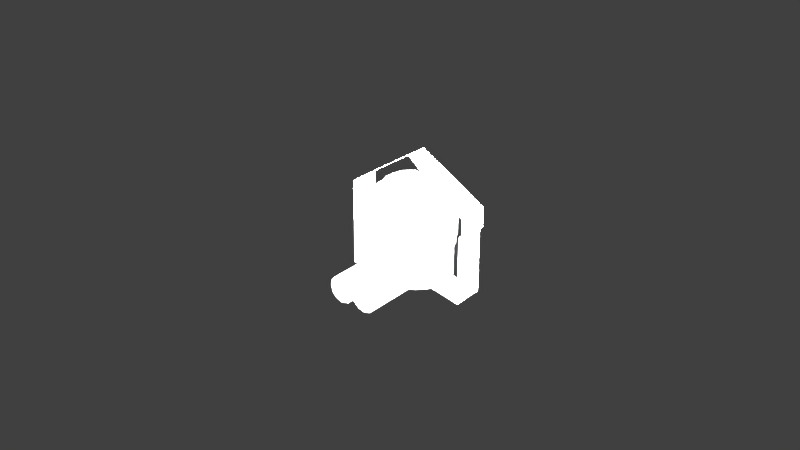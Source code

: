 # Source: defrost-sensor.blend  (saved by Blender 2.78.0; exported with 4.5.12 LTS)
import bpy
from mathutils import Matrix  # noqa: F401  (used for matrix-valued properties, if any)

bpy.ops.wm.read_factory_settings(use_empty=True)
scene = bpy.context.scene
scene.name = 'Scene'

# ---- collections
col_collection_1 = bpy.data.collections.new('Collection 1'); scene.collection.children.link(col_collection_1)

# ---- materials (node trees are filled in below, after node groups)
mat_defrostsensormaterial = bpy.data.materials.new('defrostSensorMaterial')
mat_defrostsensormaterial.alpha_threshold = 0.0
mat_defrostsensormaterial.use_transparent_shadow = False
mat_defrostsensormaterial.specular_color = (0.09084, 0.09084, 0.09084)
mat_defrostsensormaterial.roughness = 0.5
mat_defrostsensormaterial.line_color = (0.0, 0.0, 0.0, 1.0)

# ---- material node trees

# ---- world
world_world = bpy.data.worlds.new('World'); scene.world = world_world
world_world.color = (0.05088, 0.05088, 0.05088)
world_world.use_sun_shadow = False
world_world.sun_shadow_jitter_overblur = 0.0
world_world.cycles.sampling_method = 'MANUAL'

# ---- lights
light_point_003 = bpy.data.lights.new('Point.003', 'POINT')
light_point_003.transmission_factor = 0.0
light_point_003.energy = 100.0
light_point_003.shadow_buffer_clip_start = 0.5
light_point_003.shadow_soft_size = 0.1
light_point_003.shadow_maximum_resolution = 0.006
light_point_003.use_absolute_resolution = True
light_point_002 = bpy.data.lights.new('Point.002', 'POINT')
light_point_002.transmission_factor = 0.0
light_point_002.energy = 100.0
light_point_002.shadow_buffer_clip_start = 0.5
light_point_002.shadow_soft_size = 0.1
light_point_002.shadow_maximum_resolution = 0.006
light_point_002.use_absolute_resolution = True
light_point_001 = bpy.data.lights.new('Point.001', 'POINT')
light_point_001.transmission_factor = 0.0
light_point_001.energy = 100.0
light_point_001.shadow_buffer_clip_start = 0.5
light_point_001.shadow_soft_size = 0.1
light_point_001.shadow_maximum_resolution = 0.006
light_point_001.use_absolute_resolution = True
light_point = bpy.data.lights.new('Point', 'POINT')
light_point.transmission_factor = 0.0
light_point.energy = 100.0
light_point.shadow_buffer_clip_start = 0.5
light_point.shadow_soft_size = 0.1
light_point.shadow_maximum_resolution = 0.006
light_point.use_absolute_resolution = True
light_lamp = bpy.data.lights.new('Lamp', 'POINT')
light_lamp.transmission_factor = 0.0
light_lamp.cutoff_distance = 30.0
light_lamp.energy = 100.0
light_lamp.shadow_buffer_clip_start = 1.001
light_lamp.shadow_soft_size = 0.1
light_lamp.shadow_maximum_resolution = 0.006
light_lamp.use_absolute_resolution = True

# ---- meshes
me_defrostsensorgeometry = bpy.data.meshes.new('defrostSensorGeometry')
me_defrostsensorgeometry.from_pydata([(0.004196, 0.01153, -0.0065), (-1.494e-11, 0.01227, -0.0065), (0.0, 0.0127, -0.0065), (0.0, 0.0127, 0.0065), (0.004344, 0.01193, -0.0065), (0.004344, 0.01193, 0.0065), (0.008163, 0.009729, -0.0065), (0.008163, 0.009729, 0.0065), (0.011, 0.00635, -0.0065), (0.011, 0.00635, 0.0065), (0.01251, 0.002205, -0.0065), (0.01251, 0.002205, 0.0065), (0.01251, -0.002205, -0.0065), (0.01251, -0.002205, 0.0065), (0.011, -0.00635, -0.0065), (0.011, -0.00635, 0.0065), (0.008163, -0.009729, -0.0065), (0.008163, -0.009729, 0.0065), (0.004344, -0.01193, -0.0065), (0.004344, -0.01193, 0.0065), (1.918e-09, -0.0127, -0.0065), (1.918e-09, -0.0127, 0.0065), (-0.004344, -0.01193, -0.0065), (-0.004344, -0.01193, 0.0065), (-0.008163, -0.009729, -0.0065), (-0.008163, -0.009729, 0.0065), (-0.011, -0.00635, -0.0065), (-0.011, -0.00635, 0.0065), (-0.01251, -0.002205, -0.0065), (-0.01251, -0.002205, 0.0065), (-0.01251, 0.002205, -0.0065), (-0.01251, 0.002205, 0.0065), (-0.011, 0.00635, -0.0065), (-0.011, 0.00635, 0.0065), (-0.008163, 0.009729, -0.0065), (-0.008163, 0.009729, 0.0065), (-0.004344, 0.01193, -0.0065), (-0.004344, 0.01193, 0.0065), (0.007886, 0.009398, -0.0065), (0.01062, 0.006134, -0.0065), (0.01208, 0.00213, -0.0065), (0.01208, -0.00213, -0.0065), (0.01062, -0.006134, -0.0065), (0.007886, -0.009398, -0.0065), (0.004196, -0.01153, -0.0065), (1.838e-09, -0.01227, -0.0065), (-0.004196, -0.01153, -0.0065), (-0.007886, -0.009398, -0.0065), (-0.01062, -0.006134, -0.0065), (-0.01208, -0.00213, -0.0065), (-0.01208, 0.00213, -0.0065), (-0.01062, 0.006134, -0.0065), (-0.007886, 0.009398, -0.0065), (-0.004196, 0.01153, -0.0065), (0.004196, 0.01153, -0.0095), (-1.494e-11, 0.01227, -0.0095), (0.007886, 0.009398, -0.0095), (0.01062, 0.006134, -0.0095), (0.01208, 0.00213, -0.0095), (0.01208, -0.00213, -0.0095), (0.01062, -0.006134, -0.0095), (0.007886, -0.009398, -0.0095), (0.004196, -0.01153, -0.0095), (1.838e-09, -0.01227, -0.0095), (-0.004196, -0.01153, -0.0095), (-0.007886, -0.009398, -0.0095), (-0.01062, -0.006134, -0.0095), (-0.01208, -0.00213, -0.0095), (-0.01208, 0.00213, -0.0095), (-0.01062, 0.006134, -0.0095), (-0.007886, 0.009398, -0.0095), (-0.004196, 0.01153, -0.0095), (0.003994, 0.01097, -0.0101), (-2.294e-11, 0.01168, -0.0101), (0.007506, 0.008946, -0.0101), (0.01011, 0.005839, -0.0101), (0.0115, 0.002028, -0.0101), (0.0115, -0.002028, -0.0101), (0.01011, -0.005839, -0.0101), (0.007506, -0.008946, -0.0101), (0.003994, -0.01097, -0.0101), (1.74e-09, -0.01168, -0.0101), (-0.003994, -0.01097, -0.0101), (-0.007506, -0.008946, -0.0101), (-0.01011, -0.005839, -0.0101), (-0.0115, -0.002028, -0.0101), (-0.0115, 0.002028, -0.0101), (-0.01011, 0.005839, -0.0101), (-0.007506, 0.008946, -0.0101), (-0.003994, 0.01097, -0.0101), (0.003994, 0.01097, -0.0201), (-2.294e-11, 0.01168, -0.0201), (0.007506, 0.008946, -0.0201), (0.01011, 0.005839, -0.0201), (0.0115, 0.002028, -0.0201), (0.0115, -0.002028, -0.0201), (0.01011, -0.005839, -0.0201), (0.007506, -0.008946, -0.0201), (0.003994, -0.01097, -0.0201), (1.74e-09, -0.01168, -0.0201), (-0.003994, -0.01097, -0.0201), (-0.007506, -0.008946, -0.0201), (-0.01011, -0.005839, -0.0201), (-0.0115, -0.002028, -0.0201), (-0.0115, 0.002028, -0.0201), (-0.01011, 0.005839, -0.0201), (-0.007506, 0.008946, -0.0201), (-0.003994, 0.01097, -0.0201), (-4.377e-05, -0.02812, -0.01584), (-4.377e-05, -0.002848, -0.01584), (-0.00842, -0.002848, -0.01584), (-0.00842, -0.02812, -0.01584), (-0.007853, -0.002848, -0.01372), (-0.007853, -0.02812, -0.01372), (-0.006304, -0.002848, -0.01217), (-0.006304, -0.02812, -0.01217), (-0.004187, -0.002848, -0.0116), (-0.004187, -0.02812, -0.0116), (-0.002071, -0.002848, -0.01217), (-0.002071, -0.02812, -0.01217), (-0.0005213, -0.002848, -0.01372), (-0.0005213, -0.02812, -0.01372), (-0.0005213, -0.002848, -0.01795), (-0.0005213, -0.02812, -0.01795), (-0.002071, -0.002848, -0.0195), (-0.002071, -0.02812, -0.0195), (-0.004187, -0.002848, -0.02007), (-0.004187, -0.02812, -0.02007), (-0.006304, -0.002848, -0.0195), (-0.006304, -0.02812, -0.0195), (-0.007853, -0.002848, -0.01795), (-0.007853, -0.02812, -0.01795), (0.0005233, -0.002848, -0.01372), (0.0005233, -0.02812, -0.01372), (0.002073, -0.002848, -0.01217), (0.002073, -0.02812, -0.01217), (0.004189, -0.002848, -0.0116), (0.004189, -0.02812, -0.0116), (0.006306, -0.002848, -0.01217), (0.006306, -0.02812, -0.01217), (0.007855, -0.002848, -0.01372), (0.007855, -0.02812, -0.01372), (0.008422, -0.002848, -0.01584), (0.008422, -0.02812, -0.01584), (0.007855, -0.002848, -0.01795), (0.007855, -0.02812, -0.01795), (0.006306, -0.002848, -0.0195), (0.006306, -0.02812, -0.0195), (0.004189, -0.002848, -0.02007), (0.004189, -0.02812, -0.02007), (0.002073, -0.002848, -0.0195), (0.002073, -0.02812, -0.0195), (0.0005233, -0.002848, -0.01795), (0.0005233, -0.02812, -0.01795), (-0.02, -0.005, -0.0221), (0.02, -0.005, -0.0221), (-0.02, 0.005, -0.0221), (0.02, 0.005, -0.0221), (-0.02, -0.005, 0.005861), (-0.02, 0.005, 0.005861), (0.02, -0.005, -0.0001), (0.02, 0.005, -0.0001), (5.308e-05, -0.003482, 0.01923), (5.308e-05, 0.003482, 0.01923), (0.021, -0.005, 0.005861), (0.021, 0.005, 0.005861), (0.021, -0.005, -0.0003221), (0.021, 0.005, -0.0003221), (-0.01258, -0.005, 0.01086), (-0.01258, 0.005, 0.01086), (0.01307, -0.005, 0.01055), (0.01307, 0.005, 0.01055), (0.02, -0.005, -0.0003221), (0.02, 0.005, -0.0003221), (-0.009904, -0.005, -0.02026), (0.01043, -0.005, -0.02026), (0.01043, 0.005, -0.02026), (-0.009904, 0.005, -0.02026), (0.0002624, 0.00356, -0.01971), (0.0002624, -2.062e-09, -0.02177), (-0.002749, 0.003011, -0.01988), (0.00278, 0.002518, -0.01971), (0.001716, 0.001454, -0.02121), (-0.003996, -1.974e-09, -0.01988), (0.003823, -2.022e-09, -0.01971), (0.002318, -2.022e-09, -0.02121), (-0.002749, -0.003011, -0.01988), (0.00278, -0.002518, -0.01971), (0.001716, -0.001454, -0.02121), (0.0002624, -0.004258, -0.01988), (0.0002624, -0.00356, -0.01971), (0.0002624, -0.002056, -0.02121), (0.003273, -0.003011, -0.01988), (-0.002255, -0.002518, -0.01971), (-0.001191, -0.001454, -0.02121), (0.004521, -1.974e-09, -0.01988), (-0.003298, -2.022e-09, -0.01971), (-0.001793, -2.022e-09, -0.02121), (0.003273, 0.003011, -0.01988), (-0.002255, 0.002518, -0.01971), (-0.001191, 0.001454, -0.02121), (0.0002624, 0.004258, -0.01988), (0.0002624, 0.002056, -0.02121), (-0.002938, 0.0032, -0.021), (-0.004263, -1.974e-09, -0.021), (-0.002938, -0.0032, -0.021), (0.0002624, -0.004526, -0.021), (0.003463, -0.0032, -0.021), (0.004788, -1.974e-09, -0.021), (0.003463, 0.0032, -0.021), (0.0002624, 0.004526, -0.021), (-9.074e-11, 0.01008, 0.0065), (0.003447, 0.009472, 0.0065), (0.006479, 0.007722, 0.0065), (0.008729, 0.00504, 0.0065), (0.009927, 0.00175, 0.0065), (0.009927, -0.00175, 0.0065), (0.008729, -0.00504, 0.0065), (0.006479, -0.007722, 0.0065), (0.003447, -0.009472, 0.0065), (1.431e-09, -0.01008, 0.0065), (-0.003447, -0.009472, 0.0065), (-0.006479, -0.007722, 0.0065), (-0.008729, -0.00504, 0.0065), (-0.009927, -0.00175, 0.0065), (-0.009927, 0.00175, 0.0065), (-0.008729, 0.00504, 0.0065), (-0.006479, 0.007722, 0.0065), (-0.003448, 0.009472, 0.0065), (-0.003448, 0.009472, 0.007124), (-0.006479, 0.007722, 0.008773), (-0.008729, 0.00504, 0.008976), (-0.009927, 0.00175, 0.008976), (-0.009927, -0.00175, 0.008976), (-0.008729, -0.00504, 0.008976), (-0.006479, -0.007722, 0.008773), (-0.003447, -0.009472, 0.007124), (1.431e-09, -0.01008, 0.006627), (0.003447, -0.009472, 0.007124), (0.006479, -0.007722, 0.008773), (0.008729, -0.00504, 0.008976), (0.009927, -0.00175, 0.008976), (0.009927, 0.00175, 0.008976), (0.008729, 0.00504, 0.008976), (0.006479, 0.007722, 0.008773), (0.003447, 0.009472, 0.007124), (-9.074e-11, 0.01008, 0.006627), (-0.0007228, -0.02812, -0.01584), (-0.007729, -0.02812, -0.01584), (-0.007254, -0.02812, -0.01407), (-0.005959, -0.02812, -0.01277), (-0.004188, -0.02812, -0.0123), (-0.002418, -0.02812, -0.01277), (-0.001122, -0.02812, -0.01407), (-0.001122, -0.02812, -0.01761), (-0.002418, -0.02812, -0.0189), (-0.004188, -0.02812, -0.01938), (-0.005959, -0.02812, -0.0189), (-0.007254, -0.02812, -0.01761), (-0.0007228, -0.02524, -0.01584), (-0.007729, -0.02524, -0.01584), (-0.007254, -0.02524, -0.01407), (-0.005959, -0.02524, -0.01277), (-0.004188, -0.02524, -0.0123), (-0.002418, -0.02524, -0.01277), (-0.001122, -0.02524, -0.01407), (-0.001122, -0.02524, -0.01761), (-0.002418, -0.02524, -0.0189), (-0.004188, -0.02524, -0.01938), (-0.005959, -0.02524, -0.0189), (-0.007254, -0.02524, -0.01761), (0.0004189, -0.02812, -0.01584), (0.000924, -0.02812, -0.01395), (0.002304, -0.02812, -0.01257), (0.004189, -0.02812, -0.01207), (0.006074, -0.02812, -0.01257), (0.007454, -0.02812, -0.01395), (0.007959, -0.02812, -0.01584), (0.007454, -0.02812, -0.01772), (0.006074, -0.02812, -0.0191), (0.004189, -0.02812, -0.01961), (0.002304, -0.02812, -0.0191), (0.000924, -0.02812, -0.01772), (0.0004189, -0.02394, -0.01584), (0.000924, -0.02394, -0.01395), (0.002304, -0.02394, -0.01257), (0.004189, -0.02394, -0.01207), (0.006074, -0.02394, -0.01257), (0.007454, -0.02394, -0.01395), (0.007959, -0.02394, -0.01584), (0.007454, -0.02394, -0.01772), (0.006074, -0.02394, -0.0191), (0.004189, -0.02394, -0.01961), (0.002304, -0.02394, -0.0191), (0.000924, -0.02394, -0.01772)], [], [(42, 43, 61, 60), (34, 36, 53, 52), (2, 3, 5, 4), (39, 40, 58, 57), (28, 30, 50, 49), (4, 5, 7, 6), (45, 46, 64, 63), (22, 24, 47, 46), (6, 7, 9, 8), (48, 49, 67, 66), (16, 18, 44, 43), (8, 9, 11, 10), (51, 52, 70, 69), (2, 4, 0, 1), (10, 11, 13, 12), (38, 39, 57, 56), (10, 12, 41, 40), (12, 13, 15, 14), (41, 42, 60, 59), (4, 6, 38, 0), (14, 15, 17, 16), (44, 45, 63, 62), (30, 32, 51, 50), (16, 17, 19, 18), (47, 48, 66, 65), (24, 26, 48, 47), (18, 19, 21, 20), (50, 51, 69, 68), (18, 20, 45, 44), (20, 21, 23, 22), (0, 38, 56, 54), (12, 14, 42, 41), (22, 23, 25, 24), (40, 41, 59, 58), (6, 8, 39, 38), (24, 25, 27, 26), (43, 44, 62, 61), (36, 2, 1, 53), (26, 27, 29, 28), (46, 47, 65, 64), (32, 34, 52, 51), (28, 29, 31, 30), (49, 50, 68, 67), (26, 28, 49, 48), (30, 31, 33, 32), (52, 53, 71, 70), (20, 22, 46, 45), (32, 33, 35, 34), (7, 5, 212, 213), (14, 16, 43, 42), (34, 35, 37, 36), (53, 1, 55, 71), (1, 0, 54, 55), (36, 37, 3, 2), (8, 10, 40, 39), (61, 62, 80, 79), (68, 69, 87, 86), (60, 61, 79, 78), (67, 68, 86, 85), (59, 60, 78, 77), (66, 67, 85, 84), (58, 59, 77, 76), (65, 66, 84, 83), (57, 58, 76, 75), (64, 65, 83, 82), (71, 55, 73, 89), (56, 57, 75, 74), (63, 64, 82, 81), (70, 71, 89, 88), (54, 56, 74, 72), (62, 63, 81, 80), (69, 70, 88, 87), (55, 54, 72, 73), (78, 79, 97, 96), (85, 86, 104, 103), (77, 78, 96, 95), (84, 85, 103, 102), (76, 77, 95, 94), (83, 84, 102, 101), (75, 76, 94, 93), (82, 83, 101, 100), (89, 73, 91, 107), (74, 75, 93, 92), (81, 82, 100, 99), (88, 89, 107, 106), (72, 74, 92, 90), (80, 81, 99, 98), (87, 88, 106, 105), (73, 72, 90, 91), (79, 80, 98, 97), (86, 87, 105, 104), (107, 91, 90, 92, 93, 94, 95, 96, 97, 98, 99, 100, 101, 102, 103, 104, 105, 106), (110, 111, 113, 112), (148, 149, 151, 150), (112, 113, 115, 114), (146, 147, 149, 148), (114, 115, 117, 116), (144, 145, 147, 146), (116, 117, 119, 118), (142, 143, 145, 144), (118, 119, 121, 120), (140, 141, 143, 142), (120, 121, 108, 109), (138, 139, 141, 140), (109, 108, 123, 122), (136, 137, 139, 138), (122, 123, 125, 124), (109, 132, 134, 136, 138, 140, 142, 144, 146, 148, 150, 152), (134, 135, 137, 136), (124, 125, 127, 126), (152, 153, 108, 109), (132, 133, 135, 134), (126, 127, 129, 128), (109, 108, 133, 132), (128, 129, 131, 130), (150, 151, 153, 152), (130, 131, 111, 110), (110, 112, 114, 116, 118, 120, 109, 122, 124, 126, 128, 130), (175, 176, 157, 155), (154, 158, 159, 156), (157, 161, 160, 155), (168, 162, 163, 169), (170, 164, 165, 171), (164, 166, 167, 165), (158, 168, 169, 159), (162, 170, 171, 163), (166, 172, 173, 167), (154, 156, 177, 174), (174, 177, 176, 175), (179, 202, 182), (202, 178, 181, 182), (179, 182, 185), (182, 181, 184, 185), (185, 184, 187, 188), (179, 185, 188), (188, 187, 190, 191), (179, 188, 191), (191, 190, 193, 194), (179, 191, 194), (194, 193, 196, 197), (179, 194, 197), (197, 196, 199, 200), (179, 197, 200), (200, 199, 178, 202), (179, 200, 202), (201, 210, 203, 180), (198, 209, 210, 201), (183, 204, 205, 186), (192, 207, 208, 195), (180, 203, 204, 183), (189, 206, 207, 192), (186, 205, 206, 189), (195, 208, 209, 198), (13, 11, 215, 216), (19, 17, 218, 219), (25, 23, 221, 222), (31, 29, 224, 225), (37, 35, 227, 228), (5, 3, 211, 212), (11, 9, 214, 215), (17, 15, 217, 218), (23, 21, 220, 221), (29, 27, 223, 224), (35, 33, 226, 227), (3, 37, 228, 211), (9, 7, 213, 214), (15, 13, 216, 217), (21, 19, 219, 220), (27, 25, 222, 223), (33, 31, 225, 226), (226, 225, 232, 231), (221, 220, 237, 236), (218, 217, 240, 239), (228, 227, 230, 229), (225, 224, 233, 232), (213, 212, 245, 244), (216, 215, 242, 241), (217, 216, 241, 240), (220, 219, 238, 237), (215, 214, 243, 242), (224, 223, 234, 233), (227, 226, 231, 230), (222, 221, 236, 235), (223, 222, 235, 234), (212, 211, 246, 245), (211, 228, 229, 246), (219, 218, 239, 238), (214, 213, 244, 243), (236, 237, 246, 229), (237, 238, 245, 246), (238, 241, 245), (243, 244, 245), (238, 239, 240), (230, 231, 229), (245, 241, 242), (243, 245, 242), (238, 240, 241), (232, 233, 229), (235, 236, 234), (233, 236, 229), (234, 236, 233), (231, 232, 229), (115, 113, 249, 250), (119, 117, 251, 252), (108, 121, 253, 247), (113, 111, 248, 249), (129, 127, 256, 257), (125, 123, 254, 255), (121, 119, 252, 253), (117, 115, 250, 251), (111, 131, 258, 248), (131, 129, 257, 258), (123, 108, 247, 254), (127, 125, 255, 256), (256, 255, 267, 268), (252, 251, 263, 264), (247, 253, 265, 259), (249, 248, 260, 261), (257, 256, 268, 269), (253, 252, 264, 265), (254, 247, 259, 266), (250, 249, 261, 262), (258, 257, 269, 270), (255, 254, 266, 267), (251, 250, 262, 263), (248, 258, 270, 260), (261, 260, 270, 269, 268, 267, 266, 259, 265, 264, 263, 262), (141, 139, 275, 276), (143, 141, 276, 277), (133, 108, 271, 272), (108, 153, 282, 271), (137, 135, 273, 274), (153, 151, 281, 282), (135, 133, 272, 273), (151, 149, 280, 281), (149, 147, 279, 280), (145, 143, 277, 278), (139, 137, 274, 275), (147, 145, 278, 279), (281, 280, 292, 293), (276, 275, 287, 288), (274, 273, 285, 286), (282, 281, 293, 294), (279, 278, 290, 291), (272, 271, 283, 284), (277, 276, 288, 289), (271, 282, 294, 283), (275, 274, 286, 287), (280, 279, 291, 292), (273, 272, 284, 285), (278, 277, 289, 290), (291, 290, 289, 288, 287, 286, 285, 284, 283, 294, 293, 292)])
me_defrostsensorgeometry.polygons.foreach_set('use_smooth', [1, 0, 1, 1, 0, 1, 1, 0, 1, 1, 0, 1, 1, 0, 1, 1, 0, 1, 1, 0, 1, 1, 0, 1, 1, 0, 1, 1, 0, 1, 1, 0, 1, 1, 0, 1, 1, 0, 1, 1, 0, 1, 1, 0, 1, 1, 0, 1, 0, 0, 1, 1, 1, 1, 0, 1, 1, 1, 1, 1, 1, 1, 1, 1, 1, 1, 1, 1, 1, 1, 1, 1, 1, 1, 1, 1, 1, 1, 1, 1, 1, 1, 1, 1, 1, 1, 1, 1, 1, 1, 1, 0, 1, 1, 1, 1, 1, 1, 1, 1, 1, 1, 1, 1, 1, 1, 1, 0, 1, 1, 1, 1, 1, 1, 1, 1, 1, 0, 0, 0, 0, 0, 0, 0, 0, 0, 0, 0, 0, 1, 1, 1, 1, 1, 1, 1, 1, 1, 1, 1, 1, 1, 1, 1, 1, 1, 1, 1, 1, 1, 1, 1, 1, 0, 0, 0, 0, 0, 0, 0, 0, 0, 0, 0, 0, 0, 0, 0, 0, 0, 1, 1, 1, 1, 1, 1, 1, 1, 1, 1, 1, 1, 1, 1, 1, 1, 1, 1, 1, 1, 1, 1, 0, 1, 1, 1, 0, 1, 1, 1, 1, 1, 1, 1, 1, 1, 1, 1, 1, 1, 1, 1, 1, 1, 1, 1, 1, 1, 1, 1, 1, 1, 1, 1, 1, 1, 0, 1, 1, 1, 1, 1, 1, 1, 1, 1, 1, 1, 1, 1, 1, 1, 1, 1, 1, 1, 1, 1, 1, 1, 1, 0])
_uv = me_defrostsensorgeometry.uv_layers.new(name='UVMap')
_uv.uv.foreach_set('vector', [0.3363, 0.5468, 0.3912, 0.5468, 0.3912, 0.5859, 0.3363, 0.5859, 0.1504, 0.6385, 0.1607, 0.6472, 0.1597, 0.648, 0.1497, 0.6396, 0.9945, 0.5905, 0.9945, 0.7521, 0.9397, 0.7521, 0.9397, 0.5905, 0.1716, 0.5468, 0.2265, 0.5468, 0.2265, 0.5859, 0.1716, 0.5859, 0.1115, 0.6385, 0.1242, 0.6338, 0.1244, 0.6352, 0.1121, 0.6396, 0.9397, 0.5905, 0.9397, 0.7521, 0.8848, 0.7521, 0.8848, 0.5905, 0.5009, 0.5468, 0.5558, 0.5468, 0.5558, 0.5859, 0.5009, 0.5859, 0.09201, 0.6722, 0.09436, 0.6589, 0.0956, 0.6593, 0.09334, 0.6722, 0.8848, 0.5905, 0.8848, 0.7521, 0.83, 0.7521, 0.83, 0.5905, 0.6656, 0.5468, 0.7205, 0.5468, 0.7205, 0.5859, 0.6656, 0.5859, 0.1115, 0.7058, 0.1011, 0.6972, 0.1021, 0.6963, 0.1121, 0.7047, 0.83, 0.5905, 0.83, 0.7521, 0.7751, 0.7521, 0.7751, 0.5905, 0.8302, 0.5468, 0.8851, 0.5468, 0.8851, 0.5859, 0.8302, 0.5859, 0.1675, 0.6589, 0.1698, 0.6722, 0.1685, 0.6722, 0.1662, 0.6593, 0.7751, 0.5905, 0.7751, 0.7521, 0.7203, 0.7521, 0.7203, 0.5905, 0.1168, 0.5468, 0.1716, 0.5468, 0.1716, 0.5859, 0.1168, 0.5859, 0.1504, 0.7058, 0.1377, 0.7105, 0.1374, 0.7092, 0.1497, 0.7047, 0.7203, 0.5905, 0.7203, 0.7521, 0.6655, 0.7521, 0.6655, 0.5905, 0.2814, 0.5468, 0.3363, 0.5468, 0.3363, 0.5859, 0.2814, 0.5859, 0.1698, 0.6722, 0.1675, 0.6855, 0.1662, 0.685, 0.1685, 0.6722, 0.6655, 0.5905, 0.6655, 0.7521, 0.6106, 0.7521, 0.6106, 0.5905, 0.446, 0.5468, 0.5009, 0.5468, 0.5009, 0.5859, 0.446, 0.5859, 0.1242, 0.6338, 0.1377, 0.6339, 0.1374, 0.6352, 0.1244, 0.6352, 0.6106, 0.5905, 0.6106, 0.7521, 0.5558, 0.7521, 0.5558, 0.5905, 0.6107, 0.5468, 0.6656, 0.5468, 0.6656, 0.5859, 0.6107, 0.5859, 0.09436, 0.6589, 0.1011, 0.6472, 0.1021, 0.648, 0.0956, 0.6593, 0.5558, 0.5905, 0.5558, 0.7521, 0.5009, 0.7521, 0.5009, 0.5905, 0.7753, 0.5468, 0.8302, 0.5468, 0.8302, 0.5859, 0.7753, 0.5859, 0.1011, 0.6972, 0.09436, 0.6855, 0.0956, 0.685, 0.1021, 0.6963, 0.5009, 0.5905, 0.5009, 0.7521, 0.4461, 0.7521, 0.4461, 0.5905, 0.06187, 0.5468, 0.1168, 0.5468, 0.1168, 0.5859, 0.06187, 0.5859, 0.1377, 0.7105, 0.1242, 0.7105, 0.1244, 0.7092, 0.1374, 0.7092, 0.4461, 0.5905, 0.4461, 0.7521, 0.3912, 0.7521, 0.3912, 0.5905, 0.2265, 0.5468, 0.2814, 0.5468, 0.2814, 0.5859, 0.2265, 0.5859, 0.1675, 0.6855, 0.1607, 0.6972, 0.1597, 0.6963, 0.1662, 0.685, 0.3912, 0.5905, 0.3912, 0.7521, 0.3364, 0.7521, 0.3364, 0.5905, 0.3912, 0.5468, 0.446, 0.5468, 0.446, 0.5859, 0.3912, 0.5859, 0.1607, 0.6472, 0.1675, 0.6589, 0.1662, 0.6593, 0.1597, 0.648, 0.3364, 0.5905, 0.3364, 0.7521, 0.2816, 0.7521, 0.2816, 0.5905, 0.5558, 0.5468, 0.6107, 0.5468, 0.6107, 0.5859, 0.5558, 0.5859, 0.1377, 0.6339, 0.1504, 0.6385, 0.1497, 0.6396, 0.1374, 0.6352, 0.2816, 0.5905, 0.2816, 0.7521, 0.2267, 0.7521, 0.2267, 0.5905, 0.7205, 0.5468, 0.7753, 0.5468, 0.7753, 0.5859, 0.7205, 0.5859, 0.1011, 0.6472, 0.1115, 0.6385, 0.1121, 0.6396, 0.1021, 0.648, 0.2267, 0.5905, 0.2267, 0.7521, 0.1719, 0.7521, 0.1719, 0.5905, 0.8851, 0.5468, 0.94, 0.5468, 0.94, 0.5859, 0.8851, 0.5859, 0.09436, 0.6855, 0.09201, 0.6722, 0.09334, 0.6722, 0.0956, 0.685, 0.1719, 0.5905, 0.1719, 0.7521, 0.117, 0.7521, 0.117, 0.5905, 0.07985, 0.6052, 0.1091, 0.5974, 0.1114, 0.6147, 0.08853, 0.6207, 0.1242, 0.7105, 0.1115, 0.7058, 0.1121, 0.7047, 0.1244, 0.7092, 0.117, 0.5905, 0.117, 0.7521, 0.06218, 0.7521, 0.06218, 0.5905, 0.94, 0.5468, 0.9949, 0.5468, 0.9949, 0.5859, 0.94, 0.5859, 0.006989, 0.5468, 0.06187, 0.5468, 0.06187, 0.5859, 0.006989, 0.5859, 0.06218, 0.5905, 0.06218, 0.7521, 0.007332, 0.7521, 0.007332, 0.5905, 0.1607, 0.6972, 0.1504, 0.7058, 0.1497, 0.7047, 0.1597, 0.6963, 0.06111, 0.652, 0.06845, 0.6411, 0.07041, 0.6428, 0.06342, 0.6532, 0.14, 0.6324, 0.1497, 0.6411, 0.1478, 0.6428, 0.1385, 0.6345, 0.05662, 0.6644, 0.06111, 0.652, 0.06342, 0.6532, 0.05914, 0.6649, 0.1284, 0.6262, 0.14, 0.6324, 0.1385, 0.6345, 0.1275, 0.6286, 0.05524, 0.6774, 0.05662, 0.6644, 0.05914, 0.6649, 0.05783, 0.6774, 0.1157, 0.623, 0.1284, 0.6262, 0.1275, 0.6286, 0.1153, 0.6256, 0.05706, 0.6904, 0.05524, 0.6774, 0.05783, 0.6774, 0.05957, 0.6897, 0.1025, 0.623, 0.1157, 0.623, 0.1153, 0.6256, 0.1028, 0.6256, 0.06197, 0.7026, 0.05706, 0.6904, 0.05957, 0.6897, 0.06424, 0.7013, 0.0898, 0.6262, 0.1025, 0.623, 0.1028, 0.6256, 0.09072, 0.6286, 0.1616, 0.6644, 0.1629, 0.6774, 0.1604, 0.6774, 0.159, 0.6649, 0.06968, 0.7132, 0.06197, 0.7026, 0.06424, 0.7013, 0.07157, 0.7114, 0.07821, 0.6324, 0.0898, 0.6262, 0.09072, 0.6286, 0.07969, 0.6345, 0.1571, 0.652, 0.1616, 0.6644, 0.159, 0.6649, 0.1548, 0.6532, 0.07972, 0.7216, 0.06968, 0.7132, 0.07157, 0.7114, 0.08114, 0.7195, 0.06845, 0.6411, 0.07821, 0.6324, 0.07969, 0.6345, 0.07041, 0.6428, 0.1497, 0.6411, 0.1571, 0.652, 0.1548, 0.6532, 0.1478, 0.6428, 0.09152, 0.7274, 0.07972, 0.7216, 0.08114, 0.7195, 0.09236, 0.7249, 0.786, 0.7928, 0.7611, 0.7928, 0.7611, 0.8178, 0.786, 0.8178, 0.786, 0.8182, 0.7611, 0.8182, 0.7611, 0.8432, 0.786, 0.8432, 0.8114, 0.7928, 0.7864, 0.7928, 0.7864, 0.8178, 0.8114, 0.8178, 0.8114, 0.8182, 0.7864, 0.8182, 0.7864, 0.8432, 0.8114, 0.8432, 0.786, 0.8435, 0.7611, 0.8435, 0.7611, 0.8685, 0.786, 0.8685, 0.8367, 0.7928, 0.8117, 0.7928, 0.8117, 0.8178, 0.8367, 0.8178, 0.8114, 0.8435, 0.7864, 0.8435, 0.7864, 0.8685, 0.8114, 0.8685, 0.8367, 0.8182, 0.8117, 0.8182, 0.8117, 0.8432, 0.8367, 0.8432, 0.8367, 0.8435, 0.8117, 0.8435, 0.8117, 0.8685, 0.8367, 0.8685, 0.786, 0.8689, 0.7611, 0.8689, 0.7611, 0.8939, 0.786, 0.8939, 0.8621, 0.7928, 0.8371, 0.7928, 0.8371, 0.8178, 0.8621, 0.8178, 0.8114, 0.8689, 0.7864, 0.8689, 0.7864, 0.8939, 0.8114, 0.8939, 0.8621, 0.8182, 0.8371, 0.8182, 0.8371, 0.8432, 0.8621, 0.8432, 0.8367, 0.8689, 0.8117, 0.8689, 0.8117, 0.8939, 0.8367, 0.8939, 0.8621, 0.8435, 0.8371, 0.8435, 0.8371, 0.8685, 0.8621, 0.8685, 0.8621, 0.8689, 0.8371, 0.8689, 0.8371, 0.8939, 0.8621, 0.8939, 0.786, 0.8942, 0.7611, 0.8942, 0.7611, 0.9192, 0.786, 0.9192, 0.8874, 0.7928, 0.8624, 0.7928, 0.8624, 0.8178, 0.8874, 0.8178, 0.922, 0.8924, 0.9097, 0.9136, 0.891, 0.9294, 0.8679, 0.9378, 0.8434, 0.9378, 0.8204, 0.9294, 0.8016, 0.9136, 0.7893, 0.8924, 0.7851, 0.8683, 0.7893, 0.8441, 0.8016, 0.8229, 0.8204, 0.8071, 0.8434, 0.7987, 0.8679, 0.7987, 0.891, 0.8071, 0.9097, 0.8229, 0.922, 0.8441, 0.9263, 0.8683, 0.8114, 0.8942, 0.7864, 0.8942, 0.7864, 0.9192, 0.8114, 0.9192, 0.8874, 0.8182, 0.8624, 0.8182, 0.8624, 0.8432, 0.8874, 0.8432, 0.8367, 0.8942, 0.8117, 0.8942, 0.8117, 0.9192, 0.8367, 0.9192, 0.8874, 0.8435, 0.8624, 0.8435, 0.8624, 0.8685, 0.8874, 0.8685, 0.8621, 0.8942, 0.8371, 0.8942, 0.8371, 0.9192, 0.8621, 0.9192, 0.8874, 0.8689, 0.8624, 0.8689, 0.8624, 0.8939, 0.8874, 0.8939, 0.8874, 0.8942, 0.8624, 0.8942, 0.8624, 0.9192, 0.8874, 0.9192, 0.786, 0.9196, 0.7611, 0.9196, 0.7611, 0.9446, 0.786, 0.9446, 0.9128, 0.7928, 0.8878, 0.7928, 0.8878, 0.8178, 0.9128, 0.8178, 0.8114, 0.9196, 0.7864, 0.9196, 0.7864, 0.9446, 0.8114, 0.9446, 0.9128, 0.8182, 0.8878, 0.8182, 0.8878, 0.8432, 0.9128, 0.8432, 0.8367, 0.9196, 0.8117, 0.9196, 0.8117, 0.9446, 0.8367, 0.9446, 0.9128, 0.8435, 0.8878, 0.8435, 0.8878, 0.8685, 0.9128, 0.8685, 0.8621, 0.9196, 0.8371, 0.9196, 0.8371, 0.9446, 0.8621, 0.9446, 0.9128, 0.8689, 0.8878, 0.8689, 0.8878, 0.8939, 0.9128, 0.8939, 0.007054, 0.5515, 0.007054, 0.5515, 0.007054, 0.5515, 0.007054, 0.5515, 0.007054, 0.5515, 0.007054, 0.5515, 0.007054, 0.5515, 0.007054, 0.5515, 0.007054, 0.5515, 0.007054, 0.5515, 0.007054, 0.5515, 0.007054, 0.5515, 0.8874, 0.9196, 0.8624, 0.9196, 0.8624, 0.9446, 0.8874, 0.9446, 0.9128, 0.8942, 0.8878, 0.8942, 0.8878, 0.9192, 0.9128, 0.9192, 0.9128, 0.9196, 0.8878, 0.9196, 0.8878, 0.9446, 0.9128, 0.9446, 0.786, 0.9449, 0.7611, 0.9449, 0.7611, 0.9699, 0.786, 0.9699, 0.9381, 0.7928, 0.9131, 0.7928, 0.9131, 0.8178, 0.9381, 0.8178, 0.8114, 0.9449, 0.7864, 0.9449, 0.7864, 0.9699, 0.8114, 0.9699, 0.9381, 0.8182, 0.9131, 0.8182, 0.9131, 0.8432, 0.9381, 0.8432, 0.8367, 0.9449, 0.8117, 0.9449, 0.8117, 0.9699, 0.8367, 0.9699, 0.9381, 0.8435, 0.9131, 0.8435, 0.9131, 0.8685, 0.9381, 0.8685, 0.007054, 0.5515, 0.007054, 0.5515, 0.007054, 0.5515, 0.007054, 0.5515, 0.007054, 0.5515, 0.007054, 0.5515, 0.007054, 0.5515, 0.007054, 0.5515, 0.007054, 0.5515, 0.007054, 0.5515, 0.007054, 0.5515, 0.007054, 0.5515, 0.1682, 0.7731, 0.1682, 0.9901, 0.12, 0.9901, 0.12, 0.7731, 0.3189, 0.7731, 0.4565, 0.7731, 0.4565, 0.9901, 0.3189, 0.9901, 0.12, 0.9901, 0.01174, 0.9901, 0.01174, 0.7731, 0.12, 0.7731, 0.4946, 0.7731, 0.5628, 0.806, 0.5628, 0.9572, 0.4946, 0.9901, 0.6334, 0.7731, 0.6735, 0.7731, 0.6735, 0.9901, 0.6334, 0.9901, 0.6735, 0.7731, 0.7039, 0.7731, 0.7039, 0.9901, 0.6735, 0.9901, 0.4565, 0.7731, 0.4946, 0.7731, 0.4946, 0.9901, 0.4565, 0.9901, 0.5628, 0.806, 0.6334, 0.7731, 0.6334, 0.9901, 0.5628, 0.9572, 0.7039, 0.7731, 0.7089, 0.7731, 0.7089, 0.9901, 0.7039, 0.9901, 0.3189, 0.7731, 0.3189, 0.9901, 0.2682, 0.9901, 0.2682, 0.7731, 0.2682, 0.7731, 0.2682, 0.9901, 0.1682, 0.9901, 0.1682, 0.7731, 0.8513, 0.8629, 0.8634, 0.8301, 0.883, 0.8482, 0.8634, 0.8301, 0.8802, 0.7932, 0.921, 0.834, 0.883, 0.8482, 0.8513, 0.8629, 0.883, 0.8482, 0.8841, 0.875, 0.883, 0.8482, 0.921, 0.834, 0.921, 0.8918, 0.8841, 0.875, 0.8841, 0.875, 0.921, 0.8918, 0.8802, 0.9326, 0.8659, 0.8946, 0.8513, 0.8629, 0.8841, 0.875, 0.8659, 0.8946, 0.8659, 0.8946, 0.8802, 0.9326, 0.8224, 0.9326, 0.8392, 0.8957, 0.8513, 0.8629, 0.8659, 0.8946, 0.8392, 0.8957, 0.8392, 0.8957, 0.8224, 0.9326, 0.7815, 0.8918, 0.8195, 0.8775, 0.8513, 0.8629, 0.8392, 0.8957, 0.8195, 0.8775, 0.8195, 0.8775, 0.7815, 0.8918, 0.7815, 0.834, 0.8185, 0.8508, 0.8513, 0.8629, 0.8195, 0.8775, 0.8185, 0.8508, 0.8185, 0.8508, 0.7815, 0.834, 0.8224, 0.7932, 0.8366, 0.8312, 0.8513, 0.8629, 0.8185, 0.8508, 0.8366, 0.8312, 0.8366, 0.8312, 0.8224, 0.7932, 0.8802, 0.7932, 0.8634, 0.8301, 0.8513, 0.8629, 0.8366, 0.8312, 0.8634, 0.8301, 0.8861, 0.7773, 0.8745, 0.7998, 0.8201, 0.801, 0.8111, 0.7773, 0.9354, 0.833, 0.9115, 0.841, 0.8745, 0.7998, 0.8861, 0.7773, 0.7596, 0.8324, 0.783, 0.8426, 0.7854, 0.8999, 0.7614, 0.9083, 0.8873, 0.9641, 0.8784, 0.9405, 0.9139, 0.8987, 0.9372, 0.9083, 0.8111, 0.7773, 0.8201, 0.801, 0.783, 0.8426, 0.7596, 0.8324, 0.8126, 0.9632, 0.8241, 0.9407, 0.8784, 0.9405, 0.8873, 0.9641, 0.7614, 0.9083, 0.7854, 0.8999, 0.8241, 0.9407, 0.8126, 0.9632, 0.9372, 0.9083, 0.9139, 0.8987, 0.9115, 0.841, 0.9354, 0.833, 0.0443, 0.6884, 0.04382, 0.6569, 0.06208, 0.6605, 0.0623, 0.6853, 0.1022, 0.7473, 0.07675, 0.7377, 0.08573, 0.7242, 0.1066, 0.7316, 0.1844, 0.7425, 0.1553, 0.7506, 0.1529, 0.7333, 0.1756, 0.7271, 0.2203, 0.6594, 0.2201, 0.691, 0.2018, 0.6871, 0.2023, 0.6623, 0.1622, 0.6008, 0.1878, 0.6102, 0.1789, 0.6237, 0.1578, 0.6165, 0.1091, 0.5974, 0.1366, 0.5974, 0.1352, 0.6142, 0.1114, 0.6147, 0.04382, 0.6569, 0.05551, 0.6266, 0.07058, 0.637, 0.06208, 0.6605, 0.07675, 0.7377, 0.05568, 0.7171, 0.07038, 0.7079, 0.08573, 0.7242, 0.1553, 0.7506, 0.1278, 0.7508, 0.1291, 0.7339, 0.1529, 0.7333, 0.2201, 0.691, 0.2083, 0.721, 0.1933, 0.7106, 0.2018, 0.6871, 0.1878, 0.6102, 0.209, 0.6307, 0.1943, 0.6399, 0.1789, 0.6237, 0.1366, 0.5974, 0.1622, 0.6008, 0.1578, 0.6165, 0.1352, 0.6142, 0.05551, 0.6266, 0.07985, 0.6052, 0.08853, 0.6207, 0.07058, 0.637, 0.05568, 0.7171, 0.0443, 0.6884, 0.0623, 0.6853, 0.07038, 0.7079, 0.1278, 0.7508, 0.1022, 0.7473, 0.1066, 0.7316, 0.1291, 0.7339, 0.2083, 0.721, 0.1844, 0.7425, 0.1756, 0.7271, 0.1933, 0.7106, 0.209, 0.6307, 0.2203, 0.6594, 0.2023, 0.6623, 0.1943, 0.6399, 0.1943, 0.6399, 0.2023, 0.6623, 0.1868, 0.6648, 0.1818, 0.6474, 0.1529, 0.7333, 0.1291, 0.7339, 0.1291, 0.7331, 0.1518, 0.7257, 0.08573, 0.7242, 0.07038, 0.7079, 0.083, 0.7005, 0.09223, 0.7143, 0.1578, 0.6165, 0.1789, 0.6237, 0.1725, 0.6337, 0.1561, 0.6238, 0.2023, 0.6623, 0.2018, 0.6871, 0.1857, 0.6838, 0.1868, 0.6648, 0.08853, 0.6207, 0.1114, 0.6147, 0.1125, 0.6224, 0.09487, 0.6319, 0.0623, 0.6853, 0.06208, 0.6605, 0.07803, 0.6633, 0.07812, 0.6827, 0.07038, 0.7079, 0.0623, 0.6853, 0.07812, 0.6827, 0.083, 0.7005, 0.1291, 0.7339, 0.1066, 0.7316, 0.1083, 0.7244, 0.1291, 0.7331, 0.06208, 0.6605, 0.07058, 0.637, 0.0843, 0.6456, 0.07803, 0.6633, 0.2018, 0.6871, 0.1933, 0.7106, 0.1795, 0.7021, 0.1857, 0.6838, 0.1789, 0.6237, 0.1943, 0.6399, 0.1818, 0.6474, 0.1725, 0.6337, 0.1756, 0.7271, 0.1529, 0.7333, 0.1518, 0.7257, 0.1691, 0.716, 0.1933, 0.7106, 0.1756, 0.7271, 0.1691, 0.716, 0.1795, 0.7021, 0.1114, 0.6147, 0.1352, 0.6142, 0.1352, 0.615, 0.1125, 0.6224, 0.1352, 0.6142, 0.1578, 0.6165, 0.1561, 0.6238, 0.1352, 0.615, 0.1066, 0.7316, 0.08573, 0.7242, 0.09223, 0.7143, 0.1083, 0.7244, 0.07058, 0.637, 0.08853, 0.6207, 0.09487, 0.6319, 0.0843, 0.6456, 0.1518, 0.7257, 0.1291, 0.7331, 0.1352, 0.615, 0.1561, 0.6238, 0.1291, 0.7331, 0.1083, 0.7244, 0.1125, 0.6224, 0.1352, 0.615, 0.1083, 0.7244, 0.07812, 0.6827, 0.1125, 0.6224, 0.0843, 0.6456, 0.09487, 0.6319, 0.1125, 0.6224, 0.007054, 0.5515, 0.007054, 0.5515, 0.007054, 0.5515, 0.007054, 0.5515, 0.007054, 0.5515, 0.007054, 0.5515, 0.1125, 0.6224, 0.07812, 0.6827, 0.07803, 0.6633, 0.0843, 0.6456, 0.1125, 0.6224, 0.07803, 0.6633, 0.1083, 0.7244, 0.083, 0.7005, 0.07812, 0.6827, 0.1868, 0.6648, 0.1857, 0.6838, 0.1561, 0.6238, 0.007054, 0.5515, 0.007054, 0.5515, 0.007054, 0.5515, 0.1857, 0.6838, 0.1518, 0.7257, 0.1561, 0.6238, 0.1795, 0.7021, 0.1518, 0.7257, 0.1857, 0.6838, 0.1818, 0.6474, 0.1868, 0.6648, 0.1561, 0.6238, 0.8117, 0.9192, 0.8117, 0.8942, 0.8117, 0.8942, 0.8117, 0.9192, 0.8624, 0.9192, 0.8624, 0.8942, 0.8624, 0.8942, 0.8624, 0.9192, 0.8878, 0.8432, 0.8878, 0.8182, 0.8878, 0.8182, 0.8878, 0.8432, 0.7864, 0.9192, 0.7864, 0.8942, 0.7864, 0.8942, 0.7864, 0.9192, 0.9131, 0.8178, 0.9131, 0.7928, 0.9131, 0.7928, 0.9131, 0.8178, 0.8878, 0.8939, 0.8878, 0.8689, 0.8878, 0.8689, 0.8878, 0.8939, 0.8878, 0.8178, 0.8878, 0.7928, 0.8878, 0.7928, 0.8878, 0.8178, 0.8371, 0.9192, 0.8371, 0.8942, 0.8371, 0.8942, 0.8371, 0.9192, 0.9131, 0.8685, 0.9131, 0.8435, 0.9131, 0.8435, 0.9131, 0.8685, 0.9131, 0.8432, 0.9131, 0.8182, 0.9131, 0.8182, 0.9131, 0.8432, 0.8878, 0.8685, 0.8878, 0.8435, 0.8878, 0.8435, 0.8878, 0.8685, 0.8878, 0.9192, 0.8878, 0.8942, 0.8878, 0.8942, 0.8878, 0.9192, 0.8878, 0.9192, 0.8878, 0.8942, 0.8878, 0.8942, 0.8878, 0.9192, 0.8624, 0.9192, 0.8624, 0.8942, 0.8624, 0.8942, 0.8624, 0.9192, 0.8878, 0.8432, 0.8878, 0.8182, 0.8878, 0.8182, 0.8878, 0.8432, 0.7864, 0.9192, 0.7864, 0.8942, 0.7864, 0.8942, 0.7864, 0.9192, 0.9131, 0.8178, 0.9131, 0.7928, 0.9131, 0.7928, 0.9131, 0.8178, 0.8878, 0.8178, 0.8878, 0.7928, 0.8878, 0.7928, 0.8878, 0.8178, 0.8878, 0.8685, 0.8878, 0.8435, 0.8878, 0.8435, 0.8878, 0.8685, 0.8117, 0.9192, 0.8117, 0.8942, 0.8117, 0.8942, 0.8117, 0.9192, 0.9131, 0.8432, 0.9131, 0.8182, 0.9131, 0.8182, 0.9131, 0.8432, 0.8878, 0.8939, 0.8878, 0.8689, 0.8878, 0.8689, 0.8878, 0.8939, 0.8371, 0.9192, 0.8371, 0.8942, 0.8371, 0.8942, 0.8371, 0.9192, 0.9131, 0.8685, 0.9131, 0.8435, 0.9131, 0.8435, 0.9131, 0.8685, 0.02651, 0.5148, 0.01964, 0.5029, 0.01964, 0.4891, 0.02651, 0.4772, 0.03841, 0.4703, 0.05215, 0.4703, 0.06406, 0.4772, 0.07038, 0.4893, 0.07093, 0.5029, 0.06406, 0.5148, 0.05215, 0.5216, 0.03841, 0.5216, 0.8117, 0.9446, 0.8117, 0.9196, 0.8117, 0.9196, 0.8117, 0.9446, 0.7864, 0.9446, 0.7864, 0.9196, 0.7864, 0.9196, 0.7864, 0.9446, 0.7864, 0.9699, 0.7864, 0.9449, 0.7864, 0.9449, 0.7864, 0.9699, 0.8878, 0.9446, 0.8878, 0.9196, 0.8878, 0.9196, 0.8878, 0.9446, 0.8624, 0.9446, 0.8624, 0.9196, 0.8624, 0.9196, 0.8624, 0.9446, 0.8117, 0.9699, 0.8117, 0.9449, 0.8117, 0.9449, 0.8117, 0.9699, 0.7611, 0.9699, 0.7611, 0.9449, 0.7611, 0.9449, 0.7611, 0.9699, 0.8624, 0.8432, 0.8624, 0.8182, 0.8624, 0.8182, 0.8624, 0.8432, 0.8624, 0.8685, 0.8624, 0.8435, 0.8624, 0.8435, 0.8624, 0.8685, 0.7611, 0.9446, 0.7611, 0.9196, 0.7611, 0.9196, 0.7611, 0.9446, 0.8371, 0.9446, 0.8371, 0.9196, 0.8371, 0.9196, 0.8371, 0.9446, 0.8624, 0.8939, 0.8624, 0.8689, 0.8624, 0.8689, 0.8624, 0.8939, 0.8624, 0.8432, 0.8624, 0.8182, 0.8624, 0.8182, 0.8624, 0.8432, 0.8117, 0.9446, 0.8117, 0.9196, 0.8117, 0.9196, 0.8117, 0.9446, 0.8624, 0.9446, 0.8624, 0.9196, 0.8624, 0.9196, 0.8624, 0.9446, 0.8117, 0.9699, 0.8117, 0.9449, 0.8117, 0.9449, 0.8117, 0.9699, 0.8624, 0.8939, 0.8624, 0.8689, 0.8624, 0.8689, 0.8624, 0.8939, 0.7864, 0.9699, 0.7864, 0.9449, 0.7864, 0.9449, 0.7864, 0.9699, 0.7864, 0.9446, 0.7864, 0.9196, 0.7864, 0.9196, 0.7864, 0.9446, 0.8878, 0.9446, 0.8878, 0.9196, 0.8878, 0.9196, 0.8878, 0.9446, 0.8371, 0.9446, 0.8371, 0.9196, 0.8371, 0.9196, 0.8371, 0.9446, 0.8624, 0.8685, 0.8624, 0.8435, 0.8624, 0.8435, 0.8624, 0.8685, 0.7611, 0.9699, 0.7611, 0.9449, 0.7611, 0.9449, 0.7611, 0.9699, 0.7611, 0.9446, 0.7611, 0.9196, 0.7611, 0.9196, 0.7611, 0.9446, 0.06365, 0.4774, 0.0704, 0.4891, 0.0704, 0.5026, 0.06365, 0.5143, 0.05195, 0.521, 0.03845, 0.521, 0.02675, 0.5143, 0.02, 0.5026, 0.02, 0.4891, 0.02675, 0.4774, 0.03845, 0.4706, 0.05195, 0.4706])
me_defrostsensorgeometry.materials.append(mat_defrostsensormaterial)
me_defrostsensorgeometry.use_remesh_preserve_volume = False
me_defrostsensorgeometry.use_remesh_preserve_attributes = False
me_defrostsensorgeometry.use_mirror_vertex_groups = False
me_defrostsensorgeometry.update()

# ---- objects
ob_point_003 = bpy.data.objects.new('Point.003', light_point_003)
ob_point_002 = bpy.data.objects.new('Point.002', light_point_002)
ob_point_001 = bpy.data.objects.new('Point.001', light_point_001)
ob_point = bpy.data.objects.new('Point', light_point)
ob_defrostsensor = bpy.data.objects.new('defrostSensor', me_defrostsensorgeometry)
ob_lamp = bpy.data.objects.new('Lamp', light_lamp)

# ---- transforms, parenting, visibility, modifiers, constraints
ob_point_003.location = (0.09665, -0.05806, -0.04583)
ob_point_003.lineart.crease_threshold = 0.0
ob_point_002.location = (-0.09243, 0.1139, -0.04583)
ob_point_002.lineart.crease_threshold = 0.0
ob_point_001.location = (0.08211, 0.09167, 0.02606)
ob_point_001.lineart.crease_threshold = 0.0
ob_point.location = (-0.101, -0.02298, 0.02606)
ob_point.lineart.crease_threshold = 0.0
ob_defrostsensor.location = (0.0, 0.0, 0.0)
ob_defrostsensor.lock_rotations_4d = False
ob_defrostsensor.empty_display_type = 'ARROWS'
ob_defrostsensor.lineart.crease_threshold = 0.0
ob_lamp.location = (4.076, 1.005, 5.904)
ob_lamp.rotation_euler = (0.6503, 0.05522, 1.866)
ob_lamp.lock_rotations_4d = False
ob_lamp.empty_display_type = 'ARROWS'
ob_lamp.color = (0.0, 0.0, 0.0, 0.0)
ob_lamp.lineart.crease_threshold = 0.0

# ---- collection membership
col_collection_1.objects.link(ob_point_003)
col_collection_1.objects.link(ob_point_002)
col_collection_1.objects.link(ob_point_001)
col_collection_1.objects.link(ob_point)
col_collection_1.objects.link(ob_defrostsensor)
col_collection_1.objects.link(ob_lamp)

# ---- scene / render settings (as saved in the file)
scene.frame_start = 1; scene.frame_end = 250; scene.frame_set(1)
scene.render.engine = 'BLENDER_EEVEE_NEXT'
scene.render.resolution_percentage = 50
scene.render.dither_intensity = 0.0
scene.cycles.use_denoising = False
scene.cycles.samples = 128
scene.cycles.sampling_pattern = 'TABULATED_SOBOL'
scene.cycles.light_sampling_threshold = 0.0
scene.cycles.use_adaptive_sampling = False
scene.cycles.use_light_tree = False
scene.cycles.blur_glossy = 0.0
scene.cycles.sample_clamp_indirect = 0.0
scene.view_settings.view_transform = 'Standard'
bpy.context.view_layer.update()

# ---- added for rendering (the .blend has no active camera): camera
cam_auto = bpy.data.cameras.new('AutoCamera')
cam_auto.lens = 50.0
cam_auto.sensor_width = 36.0
cam_auto.clip_end = 1000.0
ob_auto_camera = bpy.data.objects.new('AutoCamera', cam_auto)
scene.collection.objects.link(ob_auto_camera)
ob_auto_camera.location = (0.185546, -0.229765, 0.1466)
ob_auto_camera.rotation_euler = (1.09748, -7.21219e-08, 0.694738)
scene.camera = ob_auto_camera
bpy.context.view_layer.update()
